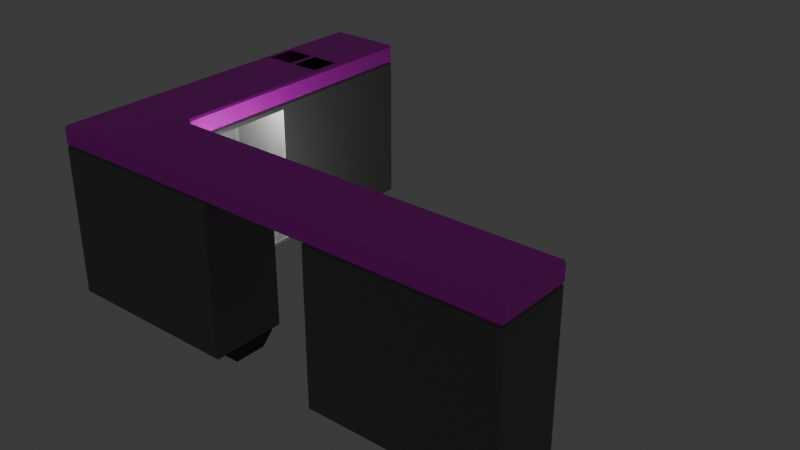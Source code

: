 # Source: truck_counter.blend  (saved by Blender 4.1.24; exported with 4.5.12 LTS)
import bpy
from mathutils import Matrix  # noqa: F401  (used for matrix-valued properties, if any)

bpy.ops.wm.read_factory_settings(use_empty=True)
scene = bpy.context.scene
scene.name = 'Scene'

# ---- collections
col_collection = bpy.data.collections.new('Collection'); scene.collection.children.link(col_collection)

# ---- images (referenced by path relative to the original .blend; pixels are not part of the script)
import os
ASSET_DIR = os.environ.get("B2B_ASSET_DIR", "")  # directory of the original .blend (textures are referenced by path, not embedded)
HERE = os.path.dirname(os.path.abspath(__file__))  # packed textures are extracted next to this script under _unpacked/

def load_image(name, relpath, width, height, colorspace="sRGB"):
    """Load a texture the original file referenced (path relative to the .blend, or extracted next to this script)."""
    p = next((c for c in (os.path.join(HERE, relpath), os.path.join(ASSET_DIR, relpath)) if relpath and os.path.exists(c)), "")
    if p:
        img = bpy.data.images.load(p, check_existing=True)
        img.name = name
    else:  # same state as the original file: an image datablock whose file is absent (Cycles renders it pink)
        img = bpy.data.images.new(name, width, height)
        img.source = "FILE"
        img.filepath = "//" + (relpath or name)
    img.colorspace_settings.name = colorspace
    return img
img_marble_albedo_png = load_image('marble_albedo.png', 'marble_albedo.png', 1024, 1024, 'sRGB')

# ---- materials (node trees are filled in below, after node groups)
mat_material_003 = bpy.data.materials.new('Material.003')
mat_material_003.use_transparent_shadow = False
mat_material_002 = bpy.data.materials.new('Material.002')
mat_material_002.use_transparent_shadow = False
mat_material_004 = bpy.data.materials.new('Material.004')
mat_material_004.use_transparent_shadow = False
mat_material = bpy.data.materials.new('Material')
mat_material.use_transparent_shadow = False

# ---- material node trees
mat_material_003.use_nodes = True; mat_material_003.node_tree.nodes.clear()
_N = mat_material_003.node_tree.nodes; _L = mat_material_003.node_tree.links
n0 = _N.new('ShaderNodeBsdfPrincipled'); n0.name = 'Principled BSDF'; n0.location = (-74, 292)
n0.inputs[0].default_value = (0.1683, 0.1683, 0.1683, 1.0)
n1 = _N.new('ShaderNodeOutputMaterial'); n1.name = 'Material Output'; n1.location = (216, 292)
_L.new(n0.outputs[0], n1.inputs[0])
n1.is_active_output = True
mat_material_002.use_nodes = True; mat_material_002.node_tree.nodes.clear()
_N = mat_material_002.node_tree.nodes; _L = mat_material_002.node_tree.links
n0 = _N.new('ShaderNodeBsdfPrincipled'); n0.name = 'Principled BSDF'; n0.location = (10, 300)
n1 = _N.new('ShaderNodeOutputMaterial'); n1.name = 'Material Output'; n1.location = (300, 300)
n2 = _N.new('ShaderNodeTexImage'); n2.name = 'Image Texture.001'; n2.location = (-411, 188)
n2.image = img_marble_albedo_png
_L.new(n0.outputs[0], n1.inputs[0])
_L.new(n2.outputs[0], n0.inputs[0])
n1.is_active_output = True
mat_material_004.use_nodes = True; mat_material_004.node_tree.nodes.clear()
_N = mat_material_004.node_tree.nodes; _L = mat_material_004.node_tree.links
n0 = _N.new('ShaderNodeBsdfPrincipled'); n0.name = 'Principled BSDF'; n0.location = (10, 300)
n0.inputs[0].default_value = (0.0331, 0.0319, 0.02315, 1.0)
n1 = _N.new('ShaderNodeOutputMaterial'); n1.name = 'Material Output'; n1.location = (300, 300)
_L.new(n0.outputs[0], n1.inputs[0])
n1.is_active_output = True
mat_material.use_nodes = True; mat_material.node_tree.nodes.clear()
_N = mat_material.node_tree.nodes; _L = mat_material.node_tree.links
n0 = _N.new('ShaderNodeBsdfPrincipled'); n0.name = 'Principled BSDF'; n0.location = (-114, 318)
n0.inputs[0].default_value = (0.2221, 0.1348, 0.05121, 1.0)
n1 = _N.new('ShaderNodeOutputMaterial'); n1.name = 'Material Output'; n1.location = (176, 318)
_L.new(n0.outputs[0], n1.inputs[0])
n1.is_active_output = True

# ---- world
world_world = bpy.data.worlds.new('World'); scene.world = world_world
world_world.use_nodes = True; world_world.node_tree.nodes.clear()
_N = world_world.node_tree.nodes; _L = world_world.node_tree.links
n0 = _N.new('ShaderNodeOutputWorld'); n0.name = 'World Output'; n0.location = (300, 300)
n1 = _N.new('ShaderNodeBackground'); n1.name = 'Background'; n1.location = (10, 300)
n1.inputs[0].default_value = (0.05088, 0.05088, 0.05088, 1.0)
_L.new(n1.outputs[0], n0.inputs[0])
n0.is_active_output = True
world_world.color = (0.05088, 0.05088, 0.05088)
world_world.use_sun_shadow = False
world_world.sun_shadow_jitter_overblur = 0.0

# ---- lights
light_point = bpy.data.lights.new('Point', 'POINT')
light_point.transmission_factor = 0.0
light_point.energy = 5.0
light_point.shadow_maximum_resolution = 0.006
light_point.use_absolute_resolution = True

# ---- meshes
me_cube_004 = bpy.data.meshes.new('Cube.004')
me_cube_004.from_pydata([(-1.25, 0.95, -0.4), (-1.25, 0.95, 0.4), (-1.25, -0.95, -0.4), (-1.25, -0.95, 0.4), (-0.2816, -0.95, -0.4), (-0.2816, -0.95, 0.4), (-0.8499, -0.95, -0.4), (-0.8499, -0.95, 0.4), (-0.8499, 0.08284, -0.3689), (-0.8499, 0.08284, 0.3689), (-1.25, -0.5498, -0.4), (-1.25, -0.5498, 0.4), (-0.3108, -0.5498, -0.3708), (-0.3108, -0.5498, 0.3708), (-0.8208, -0.5498, 0.3708), (-0.8208, -0.5498, -0.3708), (-0.8499, -0.4332, 0.3689), (-0.8499, -0.4332, -0.3689), (-0.2816, -0.5498, 0.4), (-0.2816, -0.5498, -0.4), (-0.8208, -0.9162, 0.3708), (-0.8208, -0.9162, -0.3708), (-0.3108, -0.9162, 0.3708), (-0.3108, -0.9162, -0.3708), (-0.8499, -0.5498, 0.4), (-0.8499, 0.95, 0.4), (-0.8499, -0.5498, -0.4), (-0.8499, 0.95, -0.4), (-1.217, -0.4332, 0.3689), (-1.217, 0.08284, 0.3689), (-1.217, -0.4332, -0.3689), (-1.217, 0.08284, -0.3689), (-1.25, 0.08284, -0.4), (-0.8499, 0.08284, 0.4), (-0.8499, 0.08284, -0.4), (-1.25, 0.08284, 0.4), (-1.25, -0.4332, 0.4), (-1.25, -0.4332, -0.4), (-0.8499, -0.4332, 0.4), (-0.8499, -0.4332, -0.4)], [], [(10, 11, 3, 2), (6, 7, 5, 4), (27, 25, 1, 0), (9, 8, 31, 29), (33, 35, 1, 25), (12, 13, 22, 23), (32, 34, 27, 0), (2, 3, 7, 6), (2, 6, 26, 10), (5, 7, 24, 18), (7, 3, 11, 24), (6, 4, 19, 26), (4, 5, 18, 19), (37, 36, 11, 10), (15, 14, 24, 26), (14, 13, 18, 24), (12, 15, 26, 19), (13, 12, 19, 18), (21, 23, 22, 20), (13, 14, 20, 22), (15, 12, 23, 21), (14, 15, 21, 20), (29, 31, 30, 28), (16, 9, 29, 28), (17, 16, 28, 30), (8, 17, 30, 31), (0, 1, 35, 32), (37, 39, 34, 32), (38, 36, 35, 33), (24, 11, 36, 38), (10, 26, 39, 37), (32, 35, 36, 37), (9, 16, 38, 33), (26, 24, 38, 39), (8, 34, 39, 17), (25, 27, 34, 33)])
_uv = me_cube_004.uv_layers.new(name='UVMap')
_uv.uv.foreach_set('vector', [0.375, 0.1979, 0.625, 0.1979, 0.625, 0.25, 0.375, 0.25, 0.375, 0.29, 0.625, 0.29, 0.625, 0.5, 0.375, 0.5, 0.375, 0.96, 0.625, 0.96, 0.625, 1.0, 0.375, 1.0, 0.6176, 0.9515, 0.3824, 0.9515, 0.3824, 0.9515, 0.6176, 0.9515, 0.835, 0.6511, 0.875, 0.6511, 0.875, 0.75, 0.835, 0.75, 0.3767, 0.5521, 0.6233, 0.5521, 0.6233, 0.5521, 0.3767, 0.5521, 0.125, 0.6511, 0.165, 0.6511, 0.165, 0.75, 0.125, 0.75, 0.375, 0.25, 0.625, 0.25, 0.625, 0.29, 0.375, 0.29, 0.125, 0.5, 0.165, 0.5, 0.165, 0.5521, 0.125, 0.5521, 0.625, 0.5, 0.835, 0.5, 0.835, 0.5521, 0.625, 0.5521, 0.835, 0.5, 0.875, 0.5, 0.875, 0.5521, 0.835, 0.5521, 0.165, 0.5, 0.375, 0.5, 0.375, 0.5521, 0.165, 0.5521, 0.375, 0.5, 0.625, 0.5, 0.625, 0.5521, 0.375, 0.5521, 0.375, 0.1484, 0.625, 0.1484, 0.625, 0.1979, 0.375, 0.1979, 0.1969, 0.5521, 0.8031, 0.5521, 0.835, 0.5521, 0.165, 0.5521, 0.8031, 0.5521, 0.6233, 0.5521, 0.625, 0.5521, 0.835, 0.5521, 0.3767, 0.5521, 0.1969, 0.5521, 0.165, 0.5521, 0.375, 0.5521, 0.6233, 0.5521, 0.3767, 0.5521, 0.375, 0.5521, 0.625, 0.5521, 0.1969, 0.5521, 0.3767, 0.5521, 0.6233, 0.5521, 0.8031, 0.5521, 0.6233, 0.5521, 0.8031, 0.5521, 0.8031, 0.5521, 0.6233, 0.5521, 0.1969, 0.5521, 0.3767, 0.5521, 0.3767, 0.5521, 0.1969, 0.5521, 0.8031, 0.5521, 0.1969, 0.5521, 0.1969, 0.5521, 0.8031, 0.5521, 0.6176, 0.9515, 0.3824, 0.9515, 0.1934, 0.5606, 0.8066, 0.5606, 0.8066, 0.5606, 0.6176, 0.9515, 0.6176, 0.9515, 0.8066, 0.5606, 0.1934, 0.5606, 0.8066, 0.5606, 0.8066, 0.5606, 0.1934, 0.5606, 0.3824, 0.9515, 0.1934, 0.5606, 0.1934, 0.5606, 0.3824, 0.9515, 0.375, 0.0, 0.625, 0.0, 0.625, 0.09894, 0.375, 0.09894, 0.125, 0.6016, 0.165, 0.6016, 0.165, 0.6511, 0.125, 0.6511, 0.835, 0.6016, 0.875, 0.6016, 0.875, 0.6511, 0.835, 0.6511, 0.835, 0.5521, 0.875, 0.5521, 0.875, 0.6016, 0.835, 0.6016, 0.125, 0.5521, 0.165, 0.5521, 0.165, 0.6016, 0.125, 0.6016, 0.375, 0.09894, 0.625, 0.09894, 0.625, 0.1484, 0.375, 0.1484, 0.6176, 0.9515, 0.8066, 0.5606, 0.835, 0.6016, 0.835, 0.6511, 0.165, 0.5521, 0.835, 0.5521, 0.835, 0.6016, 0.165, 0.6016, 0.3824, 0.9515, 0.165, 0.6511, 0.165, 0.6016, 0.1934, 0.5606, 0.625, 0.96, 0.375, 0.96, 0.165, 0.6511, 0.835, 0.6511])
me_cube_004.materials.append(mat_material_003)
me_cube_004.update()
me_cube_005 = bpy.data.meshes.new('Cube.005')
me_cube_005.from_pydata([(-1.25, 0.95, -0.05), (-1.25, 0.95, 0.05), (-1.25, -0.95, -0.05), (-1.25, -0.95, 0.05), (1.25, -0.95, -0.05), (1.25, -0.95, 0.05), (-0.8498, -0.95, -0.05), (-0.8498, -0.95, 0.05), (-0.8498, 0.95, -0.05), (-0.8498, 0.95, 0.05), (-1.25, -0.5497, -0.05), (-1.25, -0.5497, 0.05), (1.25, -0.5497, -0.05), (1.25, -0.5497, 0.05), (-0.8498, -0.5497, 0.05), (-0.8498, -0.5497, -0.05), (-1.25, 0.3587, -0.05), (-1.25, 0.5143, -0.05), (-0.8498, 0.3587, 0.05), (-0.8498, 0.5143, 0.05), (-0.8498, 0.3587, -0.05), (-0.8498, 0.5143, -0.05), (-1.25, 0.5143, 0.05), (-1.25, 0.3587, 0.05), (-1.216, -0.95, -0.05), (-1.216, 0.95, 0.05), (-1.216, -0.95, 0.05), (-1.216, 0.95, -0.05), (-1.216, -0.5497, -0.05), (-1.216, -0.5497, 0.05), (-1.216, 0.3587, -0.05), (-1.216, 0.5143, -0.05), (-1.216, 0.3587, 0.05), (-1.216, 0.5143, 0.05), (-1.064, -0.95, 0.05), (-1.064, 0.95, -0.05), (-1.064, -0.5497, 0.05), (-1.064, 0.3587, -0.05), (-1.064, 0.5143, -0.05), (-1.064, -0.95, -0.05), (-1.064, 0.95, 0.05), (-1.064, -0.5497, -0.05), (-1.064, 0.3587, 0.05), (-1.064, 0.5143, 0.05), (-1.035, -0.95, 0.05), (-1.035, 0.95, -0.05), (-1.035, -0.5497, 0.05), (-1.035, 0.3587, -0.05), (-1.035, 0.5143, -0.05), (-1.035, -0.95, -0.05), (-1.035, 0.95, 0.05), (-1.035, -0.5497, -0.05), (-1.035, 0.3587, 0.05), (-1.035, 0.5143, 0.05), (-0.8847, -0.95, 0.05), (-0.8847, 0.95, -0.05), (-0.8847, -0.5497, 0.05), (-0.8847, 0.3587, -0.05), (-0.8847, 0.5143, -0.05), (-0.8847, -0.95, -0.05), (-0.8847, 0.95, 0.05), (-0.8847, -0.5497, -0.05), (-0.8847, 0.3587, 0.05), (-0.8847, 0.5143, 0.05)], [], [(10, 2, 3, 11), (6, 4, 5, 7), (27, 0, 1, 25), (18, 14, 15, 20), (33, 25, 1, 22), (15, 14, 13, 12), (58, 55, 8, 21), (59, 6, 7, 54), (59, 61, 15, 6), (5, 13, 14, 7), (26, 29, 11, 3), (6, 15, 12, 4), (4, 12, 13, 5), (16, 10, 11, 23), (0, 17, 22, 1), (17, 16, 23, 22), (61, 57, 20, 15), (57, 58, 21, 20), (29, 32, 23, 11), (32, 33, 22, 23), (9, 19, 21, 8), (19, 18, 20, 21), (36, 42, 32, 29), (16, 17, 31, 30), (10, 16, 30, 28), (34, 36, 29, 26), (2, 10, 28, 24), (2, 24, 26, 3), (17, 0, 27, 31), (43, 40, 25, 33), (35, 27, 25, 40), (45, 35, 40, 50), (53, 50, 40, 43), (44, 46, 36, 34), (46, 52, 42, 36), (52, 53, 43, 42), (30, 31, 38, 37), (28, 30, 37, 41), (24, 28, 41, 39), (24, 39, 34, 26), (31, 27, 35, 38), (56, 62, 52, 46), (54, 56, 46, 44), (63, 60, 50, 53), (55, 45, 50, 60), (37, 38, 48, 47), (41, 37, 47, 51), (39, 41, 51, 49), (39, 49, 44, 34), (38, 35, 45, 48), (8, 55, 60, 9), (19, 9, 60, 63), (7, 14, 56, 54), (14, 18, 62, 56), (18, 19, 63, 62), (47, 48, 58, 57), (51, 47, 57, 61), (49, 51, 61, 59), (49, 59, 54, 44), (48, 45, 55, 58)])
_uv = me_cube_005.uv_layers.new(name='UVMap')
_uv.uv.foreach_set('vector', [1.0, 0.8999, 1.0, 1.0, 0.975, 1.0, 0.975, 0.8999, 0.975, 0.1, 0.975, 0.625, 0.95, 0.625, 0.95, 0.1, 0.075, 0.7165, 0.075, 0.725, 0.05, 0.725, 0.05, 0.7165, 1.11e-08, 0.8521, 2.825e-08, 0.625, 0.025, 0.625, 0.025, 0.8521, 0.1089, 0.008542, 6.449e-10, 0.008542, 2.25e-15, 2.98e-08, 0.1089, 2.158e-08, 1.0, 0.525, 0.975, 0.525, 0.975, -1.58e-08, 1.0, -1.391e-08, 0.8411, 0.09133, 0.95, 0.09133, 0.95, 0.1, 0.8411, 0.1, 0.975, 0.09133, 0.975, 0.1, 0.95, 0.1, 0.95, 0.09133, 0.475, 0.09133, 0.5751, 0.09133, 0.5751, 0.1, 0.475, 0.1, 0.475, 0.625, 0.3749, 0.625, 0.3749, 0.1, 0.475, 0.1, 0.475, 0.008542, 0.3749, 0.008542, 0.3749, 1.497e-09, 0.475, -6.059e-09, 0.475, 0.1, 0.5751, 0.1, 0.5751, 0.625, 0.475, 0.625, 0.05, 0.625, 0.05, 0.7251, 0.025, 0.7251, 0.025, 0.625, 1.0, 0.6728, 1.0, 0.8999, 0.975, 0.8999, 0.975, 0.6728, 1.0, 0.525, 1.0, 0.6339, 0.975, 0.6339, 0.975, 0.525, 1.0, 0.6339, 1.0, 0.6728, 0.975, 0.6728, 0.975, 0.6339, 0.5751, 0.09133, 0.8022, 0.09133, 0.8022, 0.1, 0.5751, 0.1, 0.8022, 0.09133, 0.8411, 0.09133, 0.8411, 0.1, 0.8022, 0.1, 0.3749, 0.008542, 0.1478, 0.008542, 0.1478, 1.864e-08, 0.3749, 1.497e-09, 0.1478, 0.008542, 0.1089, 0.008542, 0.1089, 2.158e-08, 0.1478, 1.864e-08, -5.483e-11, 0.9999, 8.169e-09, 0.891, 0.025, 0.891, 0.025, 0.9999, 8.169e-09, 0.891, 1.11e-08, 0.8521, 0.025, 0.8521, 0.025, 0.891, 0.3749, 0.04649, 0.1478, 0.04649, 0.1478, 0.008542, 0.3749, 0.008542, 0.8022, 9.587e-10, 0.8411, 3.895e-09, 0.8411, 0.008542, 0.8022, 0.008542, 0.5751, -1.619e-08, 0.8022, 9.587e-10, 0.8022, 0.008542, 0.5751, 0.008542, 0.475, 0.04649, 0.3749, 0.04649, 0.3749, 0.008542, 0.475, 0.008542, 0.475, -2.374e-08, 0.5751, -1.619e-08, 0.5751, 0.008542, 0.475, 0.008542, 0.975, 1.401e-08, 0.975, 0.008542, 0.95, 0.008542, 0.95, 1.212e-08, 0.8411, 3.895e-09, 0.95, 1.212e-08, 0.95, 0.008542, 0.8411, 0.008542, 0.1089, 0.04649, 3.51e-09, 0.04649, 6.449e-10, 0.008542, 0.1089, 0.008542, 0.075, 0.6785, 0.075, 0.7165, 0.05, 0.7165, 0.05, 0.6785, 0.075, 0.6713, 0.075, 0.6785, 0.05, 0.6785, 0.05, 0.6713, 0.1089, 0.05377, 4.06e-09, 0.05377, 3.51e-09, 0.04649, 0.1089, 0.04649, 0.475, 0.05377, 0.3749, 0.05377, 0.3749, 0.04649, 0.475, 0.04649, 0.3749, 0.05377, 0.1478, 0.05377, 0.1478, 0.04649, 0.3749, 0.04649, 0.1478, 0.05377, 0.1089, 0.05377, 0.1089, 0.04649, 0.1478, 0.04649, 0.8022, 0.008542, 0.8411, 0.008542, 0.8411, 0.04649, 0.8022, 0.04649, 0.5751, 0.008542, 0.8022, 0.008542, 0.8022, 0.04649, 0.5751, 0.04649, 0.475, 0.008542, 0.5751, 0.008542, 0.5751, 0.04649, 0.475, 0.04649, 0.975, 0.008542, 0.975, 0.04649, 0.95, 0.04649, 0.95, 0.008542, 0.8411, 0.008542, 0.95, 0.008542, 0.95, 0.04649, 0.8411, 0.04649, 0.3749, 0.09133, 0.1478, 0.09133, 0.1478, 0.05377, 0.3749, 0.05377, 0.475, 0.09133, 0.3749, 0.09133, 0.3749, 0.05377, 0.475, 0.05377, 0.1089, 0.09133, 6.896e-09, 0.09133, 4.06e-09, 0.05377, 0.1089, 0.05377, 0.075, 0.6337, 0.075, 0.6713, 0.05, 0.6713, 0.05, 0.6337, 0.8022, 0.04649, 0.8411, 0.04649, 0.8411, 0.05377, 0.8022, 0.05377, 0.5751, 0.04649, 0.8022, 0.04649, 0.8022, 0.05377, 0.5751, 0.05377, 0.475, 0.04649, 0.5751, 0.04649, 0.5751, 0.05377, 0.475, 0.05377, 0.975, 0.04649, 0.975, 0.05377, 0.95, 0.05377, 0.95, 0.04649, 0.8411, 0.04649, 0.95, 0.04649, 0.95, 0.05377, 0.8411, 0.05377, 0.075, 0.625, 0.075, 0.6337, 0.05, 0.6337, 0.05, 0.625, 0.1089, 0.1, 7.553e-09, 0.1, 6.896e-09, 0.09133, 0.1089, 0.09133, 0.475, 0.1, 0.3749, 0.1, 0.3749, 0.09133, 0.475, 0.09133, 0.3749, 0.1, 0.1478, 0.1, 0.1478, 0.09133, 0.3749, 0.09133, 0.1478, 0.1, 0.1089, 0.1, 0.1089, 0.09133, 0.1478, 0.09133, 0.8022, 0.05377, 0.8411, 0.05377, 0.8411, 0.09133, 0.8022, 0.09133, 0.5751, 0.05377, 0.8022, 0.05377, 0.8022, 0.09133, 0.5751, 0.09133, 0.475, 0.05377, 0.5751, 0.05377, 0.5751, 0.09133, 0.475, 0.09133, 0.975, 0.05377, 0.975, 0.09133, 0.95, 0.09133, 0.95, 0.05377, 0.8411, 0.05377, 0.95, 0.05377, 0.95, 0.09133, 0.8411, 0.09133])
me_cube_005.materials.append(mat_material_002)
me_cube_005.update()
me_cube_006 = bpy.data.meshes.new('Cube.006')
me_cube_006.from_pydata([(-0.9197, 1.089, 0.03679), (-0.9197, -0.699, 0.03679), (-0.01739, -0.699, 0.03679), (-0.6258, -0.699, 0.03679), (-0.6258, 1.089, 0.03679), (-0.9197, -0.4044, 0.03679), (-0.01739, -0.4044, 0.03679), (-0.6258, -0.4044, 0.03679), (-0.8546, 1.024, -0.03679), (-0.9197, 1.089, 0.02831), (-0.8546, -0.6339, -0.03679), (-0.9197, -0.699, 0.02831), (-0.01739, -0.6339, -0.03679), (-0.01739, -0.699, 0.02831), (-0.6258, -0.699, 0.02831), (-0.6258, -0.6339, -0.03679), (-0.6909, 1.024, -0.03679), (-0.6258, 1.089, 0.02831), (-0.9197, -0.4044, 0.02831), (-0.8546, -0.4044, -0.03679), (-0.01739, -0.4044, 0.02831), (-0.01739, -0.4695, -0.03679), (-0.6909, -0.4695, -0.03679), (-0.6258, -0.4044, 0.02831)], [], [(13, 2, 6, 20), (4, 17, 23, 7), (19, 22, 16, 8), (23, 20, 6, 7), (7, 5, 0, 4), (11, 1, 3, 14), (10, 15, 22, 19), (18, 5, 1, 11), (2, 3, 7, 6), (3, 1, 5, 7), (14, 3, 2, 13), (15, 12, 21, 22), (17, 4, 0, 9), (19, 8, 9, 18), (15, 10, 11, 14), (21, 12, 13, 20), (12, 15, 14, 13), (8, 16, 17, 9), (23, 17, 16, 22), (10, 19, 18, 11), (20, 23, 22, 21), (9, 0, 5, 18)])
_uv = me_cube_006.uv_layers.new(name='UVMap')
_uv.uv.foreach_set('vector', [0.5962, 0.5, 0.625, 0.5, 0.625, 0.5527, 0.5962, 0.5527, 0.625, 0.9601, 0.5962, 0.9601, 0.7579, 0.5527, 0.8351, 0.5527, 0.1338, 0.5527, 0.1561, 0.5441, 0.1561, 0.7414, 0.1338, 0.7414, 0.7579, 0.5527, 0.5962, 0.5527, 0.625, 0.5527, 0.8351, 0.5527, 0.8351, 0.5527, 0.875, 0.5527, 0.875, 0.75, 0.8351, 0.75, 0.5962, 0.25, 0.625, 0.25, 0.625, 0.2899, 0.5962, 0.2899, 0.1338, 0.5116, 0.1649, 0.5116, 0.1561, 0.541, 0.1338, 0.5527, 0.5962, 0.1973, 0.625, 0.1973, 0.625, 0.25, 0.5962, 0.25, 0.625, 0.5, 0.8351, 0.5, 0.8351, 0.5527, 0.625, 0.5527, 0.8351, 0.5, 0.875, 0.5, 0.875, 0.5527, 0.8351, 0.5527, 0.5962, 0.2899, 0.625, 0.2899, 0.625, 0.5, 0.5962, 0.5, 0.1649, 0.5116, 0.3685, 0.5116, 0.3685, 0.541, 0.1584, 0.541, 0.5962, 0.9601, 0.625, 0.9601, 0.625, 1.0, 0.5962, 1.0, 0.1338, 0.5527, 0.1338, 0.7414, 0.125, 0.75, 0.125, 0.5527, 0.1649, 0.5116, 0.1338, 0.5116, 0.125, 0.5, 0.1649, 0.5, 0.3685, 0.541, 0.3685, 0.5116, 0.5962, 0.5, 0.5962, 0.5527, 0.3685, 0.5116, 0.1649, 0.5116, 0.1649, 0.5, 0.375, 0.5, 0.1338, 0.7414, 0.1561, 0.7414, 0.1649, 0.75, 0.125, 0.75, 0.1649, 0.5527, 0.1649, 0.75, 0.1561, 0.7414, 0.1561, 0.5441, 0.1338, 0.5116, 0.1338, 0.5527, 0.125, 0.5527, 0.125, 0.5, 0.5962, 0.5527, 0.7579, 0.5527, 0.1584, 0.541, 0.3685, 0.541, 0.5962, 0.0, 0.625, 0.0, 0.625, 0.1973, 0.5962, 0.1973])
me_cube_006.materials.append(mat_material_004)
me_cube_006.update()
me_cube_001 = bpy.data.meshes.new('Cube.001')
me_cube_001.from_pydata([(-1.25, -0.95, -0.4), (-1.25, -0.95, 0.4), (-0.2816, -0.95, -0.4), (-0.2816, -0.95, 0.4), (-1.25, -0.5498, -0.4), (-0.2816, -0.5498, -0.4), (-0.2816, -0.5498, 0.4), (-1.25, -0.5498, 0.4)], [], [(0, 2, 5, 4), (2, 3, 6, 5), (4, 5, 6, 7), (1, 0, 4, 7), (0, 1, 3, 2), (1, 7, 6, 3)])
_uv = me_cube_001.uv_layers.new(name='UVMap')
_uv.uv.foreach_set('vector', [0.375, 0.25, 0.375, 0.5, 0.375, 0.5521, 0.0, 0.0, 0.375, 0.5, 0.625, 0.5, 0.625, 0.5521, 0.375, 0.5521, 0.0, 0.0, 0.375, 0.5521, 0.625, 0.5521, 0.0, 0.0, 0.625, 0.25, 0.375, 0.25, 0.0, 0.0, 0.0, 0.0, 0.375, 0.25, 0.625, 0.25, 0.625, 0.5, 0.375, 0.5, 0.625, 0.25, 0.0, 0.0, 0.625, 0.5521, 0.625, 0.5])
me_cube_001.materials.append(mat_material_003)
me_cube_001.update()
me_cube_002 = bpy.data.meshes.new('Cube.002')
me_cube_002.from_pydata([(-0.147, 0.7576, 0.02735), (0.147, 0.7576, 0.02735), (-0.147, -0.165, 0.02735), (0.147, -0.165, 0.02735), (-0.08186, 0.6925, -0.04622), (-0.147, 0.7576, 0.01888), (0.08186, 0.6925, -0.04622), (0.147, 0.7576, 0.01888), (-0.147, -0.165, 0.01888), (-0.08186, -0.165, -0.04622), (0.08186, -0.165, -0.04622), (0.147, -0.165, 0.01888)], [(8, 11)], [(1, 7, 11, 3), (10, 6, 4, 9), (3, 2, 0, 1), (7, 1, 0, 5), (9, 4, 5, 8), (4, 6, 7, 5), (6, 10, 11, 7), (3, 11, 10, 9, 8, 2), (5, 0, 2, 8)])
_uv = me_cube_002.uv_layers.new(name='UVMap')
_uv.uv.foreach_set('vector', [0.625, 0.9601, 0.5962, 0.9601, 0.7579, 0.5527, 0.8351, 0.5527, 0.0, 0.0, 0.1561, 0.7414, 0.1338, 0.7414, 0.1338, 0.5527, 0.8351, 0.5527, 0.875, 0.5527, 0.875, 0.75, 0.8351, 0.75, 0.5962, 0.9601, 0.625, 0.9601, 0.625, 1.0, 0.5962, 1.0, 0.1338, 0.5527, 0.1338, 0.7414, 0.125, 0.75, 0.125, 0.5527, 0.1338, 0.7414, 0.1561, 0.7414, 0.1649, 0.75, 0.125, 0.75, 0.1561, 0.7414, 0.0, 0.0, 0.7579, 0.5527, 0.5962, 0.9601, 0.8351, 0.5527, 0.7579, 0.5527, 0.0, 0.0, 0.1338, 0.5527, 0.125, 0.5527, 0.625, 0.1973, 0.5962, 0.0, 0.625, 0.0, 0.625, 0.1973, 0.5962, 0.1973])
me_cube_002.materials.append(mat_material_004)
me_cube_002.update()
me_cube = bpy.data.meshes.new('Cube')
me_cube.from_pydata([(-0.2551, -0.1896, -0.005), (-0.2551, -0.1896, 0.005), (-0.2551, 0.1896, -0.005), (-0.2551, 0.1896, 0.005), (0.2551, -0.1896, -0.005), (0.2551, -0.1896, 0.005), (0.2551, 0.1896, -0.005), (0.2551, 0.1896, 0.005)], [], [(0, 1, 3, 2), (2, 3, 7, 6), (6, 7, 5, 4), (4, 5, 1, 0), (2, 6, 4, 0), (7, 3, 1, 5)])
_uv = me_cube.uv_layers.new(name='UVMap')
_uv.uv.foreach_set('vector', [0.375, 0.0, 0.625, 0.0, 0.625, 0.25, 0.375, 0.25, 0.375, 0.25, 0.625, 0.25, 0.625, 0.5, 0.375, 0.5, 0.375, 0.5, 0.625, 0.5, 0.625, 0.75, 0.375, 0.75, 0.375, 0.75, 0.625, 0.75, 0.625, 1.0, 0.375, 1.0, 0.125, 0.5, 0.375, 0.5, 0.375, 0.75, 0.125, 0.75, 0.625, 0.5, 0.875, 0.5, 0.875, 0.75, 0.625, 0.75])
me_cube.materials.append(mat_material)
me_cube.update()

# ---- objects
ob_cube_col = bpy.data.objects.new('Cube-col', me_cube_004)
ob_cube_001_col = bpy.data.objects.new('Cube.001-col', me_cube_005)
ob_cube_002_col = bpy.data.objects.new('Cube.002-col', me_cube_006)
ob_cube2_col = bpy.data.objects.new('Cube2-col', me_cube_001)
ob_cube_0022_col = bpy.data.objects.new('Cube.0022-col', me_cube_002)
ob_regalf_cher_col = bpy.data.objects.new('regalfächer-col', me_cube)
ob_point = bpy.data.objects.new('Point', light_point)
ob_point_001 = bpy.data.objects.new('Point.001', light_point)
ob_point_002 = bpy.data.objects.new('Point.002', light_point)
ob_point_003 = bpy.data.objects.new('Point.003', light_point)
ob_point_004 = bpy.data.objects.new('Point.004', light_point)
ob_point_005 = bpy.data.objects.new('Point.005', light_point)
ob_point_006 = bpy.data.objects.new('Point.006', light_point)
ob_point_007 = bpy.data.objects.new('Point.007', light_point)

# ---- transforms, parenting, visibility, modifiers, constraints
ob_cube_col.location = (-1.49e-08, 0.1278, 0.473)
_m = ob_cube_col.modifiers.new('Bevel', 'BEVEL')
_m.width = 0.01
_m.width_pct = 0.01
ob_cube_001_col.location = (-1.49e-08, 0.1278, 0.9227)
_m = ob_cube_001_col.modifiers.new('Bevel', 'BEVEL')
_m.width = 0.01
_m.width_pct = 0.01
ob_cube_002_col.location = (-0.2742, -0.06391, 0.03674)
_m = ob_cube_002_col.modifiers.new('Bevel', 'BEVEL')
_m.width = 0.01
_m.width_pct = 0.01
ob_cube2_col.location = (1.529, 0.1278, 0.473)
_m = ob_cube2_col.modifiers.new('Bevel', 'BEVEL')
_m.width = 0.01
_m.width_pct = 0.01
ob_cube_0022_col.location = (0.444, -0.6117, 0.04618)
ob_cube_0022_col.rotation_euler = (0.0, -0.0, 4.712)
_m = ob_cube_0022_col.modifiers.new('Bevel', 'BEVEL')
_m.width = 0.01
_m.width_pct = 0.01
ob_regalf_cher_col.location = (-0.567, -0.6217, 0.3342)
ob_regalf_cher_col.scale = (1.021, 1.0, 1.0)
_m = ob_regalf_cher_col.modifiers.new('Bevel', 'BEVEL')
_m.width = 0.003
_m.width_pct = 0.003
_m = ob_regalf_cher_col.modifiers.new('Array', 'ARRAY')
_m.relative_offset_displace = (0.0, 0.0, 28.0)
ob_point.location = (-0.3212, -0.4507, 0.7241)
ob_point_001.location = (-0.8193, -0.4507, 0.7241)
ob_point_002.location = (-0.3212, -0.4507, 0.4509)
ob_point_003.location = (-0.8193, -0.4507, 0.4509)
ob_point_004.location = (-0.3158, -0.4507, 0.1937)
ob_point_005.location = (-0.814, -0.4507, 0.1937)
ob_point_006.location = (-0.8731, -0.1398, 0.8352)
ob_point_007.location = (-0.8731, 0.05107, 0.8352)

# ---- collection membership
col_collection.objects.link(ob_cube_col)
col_collection.objects.link(ob_cube_001_col)
col_collection.objects.link(ob_cube_002_col)
col_collection.objects.link(ob_cube2_col)
col_collection.objects.link(ob_cube_0022_col)
col_collection.objects.link(ob_regalf_cher_col)
col_collection.objects.link(ob_point)
col_collection.objects.link(ob_point_001)
col_collection.objects.link(ob_point_002)
col_collection.objects.link(ob_point_003)
col_collection.objects.link(ob_point_004)
col_collection.objects.link(ob_point_005)
col_collection.objects.link(ob_point_006)
col_collection.objects.link(ob_point_007)

# ---- scene / render settings (as saved in the file)
scene.frame_start = 1; scene.frame_end = 250; scene.frame_set(1)
scene.render.engine = 'BLENDER_EEVEE_NEXT'
scene.cycles.sampling_pattern = 'TABULATED_SOBOL'
scene.eevee.ray_tracing_options.trace_max_roughness = 0.0
bpy.context.view_layer.update()

# ---- added for rendering (the .blend has no active camera): camera
cam_auto = bpy.data.cameras.new('AutoCamera')
cam_auto.lens = 50.0
cam_auto.sensor_width = 36.0
cam_auto.clip_end = 1000.0
ob_auto_camera = bpy.data.objects.new('AutoCamera', cam_auto)
scene.collection.objects.link(ob_auto_camera)
ob_auto_camera.location = (3.04149, -3.52196, 2.91953)
ob_auto_camera.rotation_euler = (1.09748, -7.21219e-08, 0.694738)
scene.camera = ob_auto_camera
bpy.context.view_layer.update()
